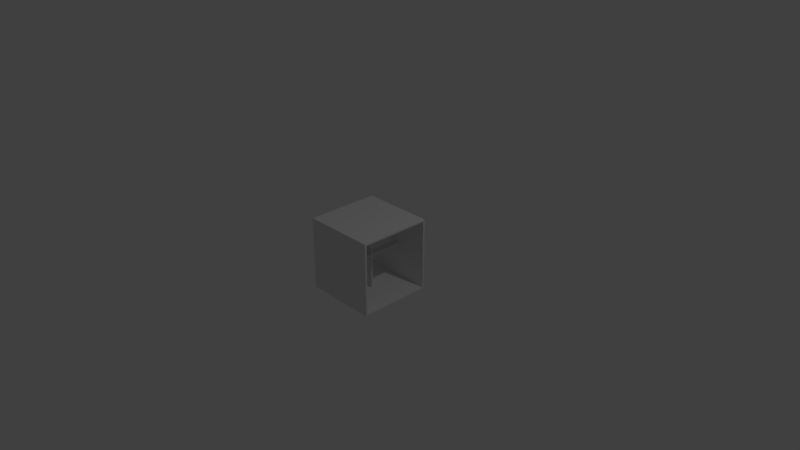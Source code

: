 # Source: window.blend  (saved by Blender 2.78.0; exported with 4.5.12 LTS)
import bpy
from mathutils import Matrix  # noqa: F401  (used for matrix-valued properties, if any)

bpy.ops.wm.read_factory_settings(use_empty=True)
scene = bpy.context.scene
scene.name = 'Scene'

# ---- collections
col_collection_1 = bpy.data.collections.new('Collection 1'); scene.collection.children.link(col_collection_1)

# ---- world
world_world = bpy.data.worlds.new('World'); scene.world = world_world
world_world.color = (0.05088, 0.05088, 0.05088)
world_world.use_sun_shadow = False
world_world.sun_shadow_jitter_overblur = 0.0
world_world.cycles.sampling_method = 'MANUAL'

# ---- cameras
cam_camera = bpy.data.cameras.new('Camera')
cam_camera.clip_end = 100.0
cam_camera.lens = 35.0
cam_camera.sensor_width = 32.0
cam_camera.sensor_height = 18.0
cam_camera.ortho_scale = 7.314
cam_camera.dof.focus_distance = 0.0
cam_camera.dof.aperture_fstop = 128.0

# ---- lights
light_lamp = bpy.data.lights.new('Lamp', 'POINT')
light_lamp.transmission_factor = 0.0
light_lamp.cutoff_distance = 30.0
light_lamp.energy = 100.0
light_lamp.shadow_buffer_clip_start = 1.001
light_lamp.shadow_soft_size = 0.1
light_lamp.shadow_maximum_resolution = 0.006
light_lamp.use_absolute_resolution = True

# ---- meshes
me_cube_005 = bpy.data.meshes.new('Cube.005')
me_cube_005.from_pydata([(-0.1, -0.0198, -0.0198), (-0.1, 0.0198, -0.0198), (0.1, -0.0198, -0.0198), (0.1, 0.0198, -0.0198), (-0.1, -0.0198, 0.0198), (-0.1, 0.0198, 0.0198), (0.1, -0.0198, 0.0198), (0.1, 0.0198, 0.0198), (-0.1, 0.95, -0.01999), (-0.1, 0.95, 0.01999), (0.1, 0.95, 0.01876), (0.1, 0.95, -0.01999), (-0.1, -0.95, -0.01999), (-0.1, -0.95, 0.01999), (0.1, -0.95, -0.02), (0.1, -0.95, 0.02), (0.1, 0.95, 0.02), (-1.0, -1.0, -1.0), (-1.0, -1.0, 1.0), (-1.0, 1.0, -1.0), (-1.0, 1.0, 1.0), (1.0, -1.0, -1.0), (1.0, -1.0, 1.0), (1.0, 1.0, -1.0), (1.0, 1.0, 1.0), (1.0, -0.95, -0.95), (-1.0, -0.95, -0.95), (1.0, 0.95, -0.95), (-1.0, 0.95, -0.95), (1.0, -0.95, -0.5649), (-1.0, -0.95, 0.3851), (1.0, 0.95, 0.95), (-1.0, 0.95, 0.95), (1.0, -0.95, 0.95), (-1.0, -0.95, 0.95), (-0.1, -0.95, 0.02), (-0.1, -0.95, -0.02), (0.1, 0.95, -0.02), (-0.1, 0.95, 0.02), (-0.1, 0.95, -0.02), (-0.1, 0.95, -0.01999), (0.09375, 0.95, -0.01999), (0.1, 0.95, -0.01999), (0.1, 0.95, -0.01999), (0.1, 0.01999, -0.95), (-0.1, 0.01999, -0.95), (-0.1, -0.95, -0.01999), (0.1, -0.01999, -0.95), (-0.1, -0.01999, -0.95), (-0.1, -0.95, 0.01999), (-0.1, -0.95, 0.01999), (0.1, -0.95, 0.01999), (0.1, 0.95, 0.01999), (-0.1, 0.95, 0.01999), (-0.1, 0.01999, 0.95), (0.1, 0.01999, 0.95), (0.1, -0.01876, 0.95), (0.1, -0.01999, 0.95), (-0.1, -0.01999, 0.95), (0.1, -0.95, 0.01999), (-0.1, 0.95, -0.01876), (0.1, 0.95, 0.01999)], [(42, 43), (11, 43), (46, 49), (9, 53), (52, 42), (40, 53)], [(4, 58, 54, 5), (6, 57, 58, 4), (5, 54, 55, 7), (7, 55, 56, 57, 6), (8, 1, 5, 9), (11, 3, 1, 8), (9, 5, 7, 61, 10), (10, 61, 7, 3, 11), (0, 12, 13, 50, 4), (2, 14, 12, 0), (4, 50, 49, 13, 15, 59, 6), (6, 59, 15, 14, 2), (1, 0, 4, 5), (2, 3, 7, 6), (8, 40, 39), (11, 41, 37), (19, 20, 24, 23), (17, 18, 30, 26, 28, 32, 20, 19), (23, 24, 31, 27, 25, 29, 21), (19, 23, 21, 17), (24, 20, 18, 22), (28, 27, 31, 16, 52, 10, 37, 41, 39), (21, 29, 33, 31, 24, 22), (20, 32, 34, 30, 18), (26, 25, 47, 48, 45, 28), (33, 34, 32, 54, 58, 57, 56), (25, 26, 30, 36, 46, 14, 29), (9, 10, 16, 31, 32), (36, 12, 46), (29, 14, 51, 15, 35, 13, 46, 36, 30, 34, 33), (41, 11, 8, 39), (47, 44, 3, 2), (52, 16, 11, 37, 10), (44, 45, 1, 3), (13, 49, 50), (13, 35, 15), (48, 47, 2, 0), (39, 8, 9, 32, 28), (55, 54, 32, 31, 33, 56), (45, 48, 0, 1), (14, 15, 51), (28, 45, 44, 47, 25, 27), (40, 8, 9, 38, 60), (46, 12, 14), (17, 21, 22, 18), (13, 12, 46)])
_uv = me_cube_005.uv_layers.new(name='UVMap')
_uv.uv.foreach_set('vector', [0.0, 0.0, 0.0, 0.0, 0.0, 0.0, 0.0, 0.0, 0.0, 0.0, 0.0, 0.0, 0.0, 0.0, 0.0, 0.0, 0.0, 0.0, 0.0, 0.0, 0.0, 0.0, 0.0, 0.0, 0.0, 0.0, 0.0, 0.0, 0.0, 0.0, 0.0, 0.0, 0.0, 0.0, 0.0, 0.0, 0.0, 0.0, 0.0, 0.0, 0.0, 0.0, 0.0, 0.0, 0.0, 0.0, 0.0, 0.0, 0.0, 0.0, 0.0, 0.0, 0.0, 0.0, 0.0, 0.0, 0.0, 0.0, 0.0, 0.0, 0.0, 0.0, 0.0, 0.0, 0.0, 0.0, 0.0, 0.0, 0.0, 0.0, 0.0, 0.0, 0.0, 0.0, 0.0, 0.0, 0.0, 0.0, 0.0, 0.0, 0.0, 0.0, 0.0, 0.0, 0.0, 0.0, 0.0, 0.0, 0.0, 0.0, 0.0, 0.0, 0.0, 0.0, 0.0, 0.0, 0.0, 0.0, 0.0, 0.0, 0.0, 0.0, 0.0, 0.0, 0.0, 0.0, 0.0, 0.0, 0.0, 0.0, 0.0, 0.0, 0.0, 0.0, 0.0, 0.0, 0.0, 0.0, 0.0, 0.0, 0.0, 0.0, 0.0, 0.0, 0.0, 0.0, 0.0, 0.0, 0.0, 0.0, 0.0, 0.0, 0.0, 0.0, 0.0, 0.0, 0.0, 0.0, 0.0, 0.0, 0.0, 0.0, 0.0, 0.0, 0.0, 0.0, 0.0, 0.0, 0.0, 0.0, 0.0, 0.0, 0.0, 0.0, 0.0, 0.0, 0.0, 0.0, 0.0, 0.0, 0.0, 0.0, 0.0, 0.0, 0.0, 0.0, 0.0, 0.0, 0.0, 0.0, 0.0, 0.0, 0.0, 0.0, 0.0, 0.0, 0.0, 0.0, 0.0, 0.0, 0.0, 0.0, 0.0, 0.0, 0.0, 0.0, 0.0, 0.0, 0.0, 0.0, 0.0, 0.0, 0.0, 0.0, 0.0, 0.0, 0.0, 0.0, 0.0, 0.0, 0.0, 0.0, 0.0, 0.0, 0.0, 0.0, 0.0, 0.0, 0.0, 0.0, 0.0, 0.0, 0.0, 0.0, 0.0, 0.0, 0.0, 0.0, 0.0, 0.0, 0.0, 0.0, 0.0, 0.0, 0.0, 0.0, 0.0, 0.0, 0.0, 0.0, 0.0, 0.0, 0.0, 0.0, 0.0, 0.0, 0.0, 0.0, 0.0, 0.0, 0.0, 0.0, 0.0, 0.0, 0.0, 0.0, 0.0, 0.0, 0.0, 0.0, 0.0, 0.0, 0.0, 0.0, 0.0, 0.0, 0.0, 0.0, 0.0, 0.0, 0.0, 0.0, 0.0, 0.0, 0.0, 0.0, 0.0, 0.0, 0.0, 0.0, 0.0, 0.0, 0.0, 0.0, 0.0, 0.0, 0.0, 0.0, 0.0, 0.0, 0.0, 0.0, 0.0, 0.0, 0.0, 0.0, 0.0, 0.0, 0.0, 0.0, 0.0, 0.0, 0.0, 0.0, 0.0, 0.0, 0.0, 0.0, 0.0, 0.0, 0.0, 0.0, 0.0, 0.0, 0.0, 0.0, 0.0, 0.0, 0.0, 0.0, 0.0, 0.0, 0.0, 0.0, 0.0, 0.0, 0.0, 0.0, 0.0, 0.0, 0.0, 0.0, 0.0, 0.0, 0.0, 0.0, 0.0, 0.0, 0.0, 0.0, 0.0, 0.0, 0.0, 0.0, 0.0, 0.0, 0.0, 0.0, 0.0, 0.0, 0.0, 0.0, 0.0, 0.0, 0.0, 0.0, 0.0, 0.0, 0.0, 0.0, 0.0, 0.0, 0.0, 0.0, 0.0, 0.0, 0.0, 0.0, 0.0, 0.0, 0.0, 0.0, 0.0, 0.0, 0.0, 0.0, 0.0, 0.0, 0.0, 0.0, 0.0, 0.0, 0.0, 0.0, 0.0, 0.0, 0.0, 0.0, 0.0, 0.0, 0.0, 0.0, 0.0, 0.0, 0.0, 0.0, 0.0, 0.0, 0.0, 0.0, 0.0, 0.0, 0.0, 0.0, 0.0, 0.0, 0.0, 0.0, 0.0, 0.0, 0.0, 0.0, 0.0, 0.0, 0.0, 0.0, 0.0, 0.0, 0.0, 0.0, 0.0, 0.0, 0.0, 0.0, 0.0, 0.0, 0.0, 0.0, 0.0, 0.0, 0.0, 0.0, 0.0, 0.0, 0.0, 0.0, 0.0, 0.0, 0.0, 0.0, 0.0, 0.0, 1.0, 0.0, 1.0, 1.0, 0.0, 1.0, 0.0, 0.0, 0.0, 0.0, 0.0, 0.0])
me_cube_005.use_remesh_preserve_volume = False
me_cube_005.use_remesh_preserve_attributes = False
me_cube_005.use_mirror_vertex_groups = False
me_cube_005.update()

# ---- objects
ob_lamp = bpy.data.objects.new('Lamp', light_lamp)
ob_camera = bpy.data.objects.new('Camera', cam_camera)
ob_cube = bpy.data.objects.new('Cube', me_cube_005)

# ---- transforms, parenting, visibility, modifiers, constraints
ob_lamp.location = (4.076, 1.005, 5.904)
ob_lamp.rotation_euler = (0.6503, 0.05522, 1.866)
ob_lamp.lock_rotations_4d = False
ob_lamp.empty_display_type = 'ARROWS'
ob_lamp.color = (0.0, 0.0, 0.0, 0.0)
ob_lamp.lineart.crease_threshold = 0.0
ob_camera.location = (7.481, -6.508, 5.344)
ob_camera.rotation_euler = (1.109, 0.0, 0.8149)
ob_camera.lock_rotations_4d = False
ob_camera.empty_display_type = 'ARROWS'
ob_camera.color = (0.0, 0.0, 0.0, 0.0)
ob_camera.display_type = 'WIRE'
ob_camera.lineart.crease_threshold = 0.0
ob_cube.location = (0.0, 0.0, 0.0)
ob_cube.scale = (0.5, 0.5, 0.5)
ob_cube.lineart.crease_threshold = 0.0

# ---- collection membership
col_collection_1.objects.link(ob_lamp)
col_collection_1.objects.link(ob_camera)
col_collection_1.objects.link(ob_cube)

# ---- scene / render settings (as saved in the file)
scene.camera = ob_camera
scene.frame_start = 1; scene.frame_end = 250; scene.frame_set(1)
scene.render.engine = 'BLENDER_EEVEE_NEXT'
scene.render.resolution_percentage = 50
scene.render.dither_intensity = 0.0
scene.cycles.use_denoising = False
scene.cycles.samples = 128
scene.cycles.sampling_pattern = 'TABULATED_SOBOL'
scene.cycles.light_sampling_threshold = 0.0
scene.cycles.use_adaptive_sampling = False
scene.cycles.use_light_tree = False
scene.cycles.blur_glossy = 0.0
scene.cycles.sample_clamp_indirect = 0.0
scene.view_settings.view_transform = 'Standard'
bpy.context.view_layer.update()
